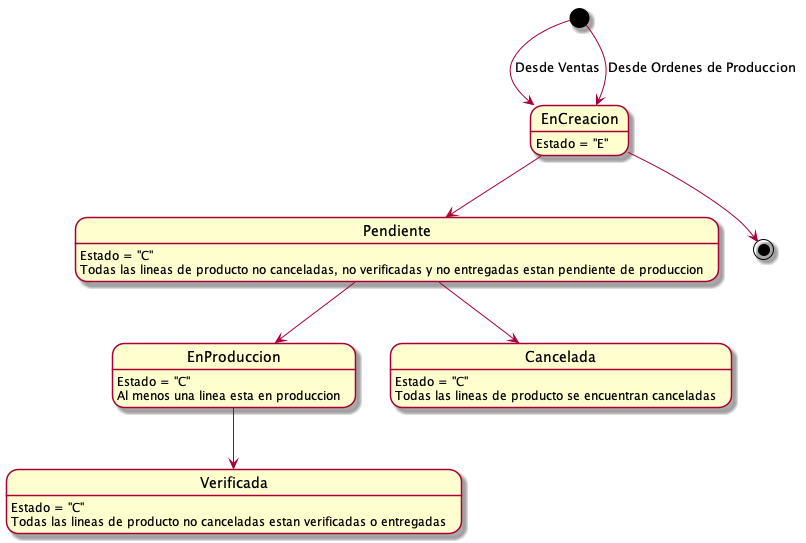

The diagram above was rendered by PlantUML. Its source (embedded in the PNG):
@startuml ordenesProduccion
EnCreacion: Estado = "E"
Pendiente: Estado = "C"
Pendiente: Todas las lineas de producto no canceladas, no verificadas y no entregadas estan pendiente de produccion
EnProduccion: Estado = "C"
EnProduccion: Al menos una linea esta en produccion
Verificada: Estado = "C"
Verificada: Todas las lineas de producto no canceladas estan verificadas o entregadas
Cancelada: Estado = "C"
Cancelada: Todas las lineas de producto se encuentran canceladas

[*]--> EnCreacion: Desde Ventas
[*]--> EnCreacion: Desde Ordenes de Produccion
EnCreacion --> [*]
EnCreacion -->Pendiente
Pendiente --> EnProduccion
Pendiente --> Cancelada
EnProduccion --> Verificada
@enduml